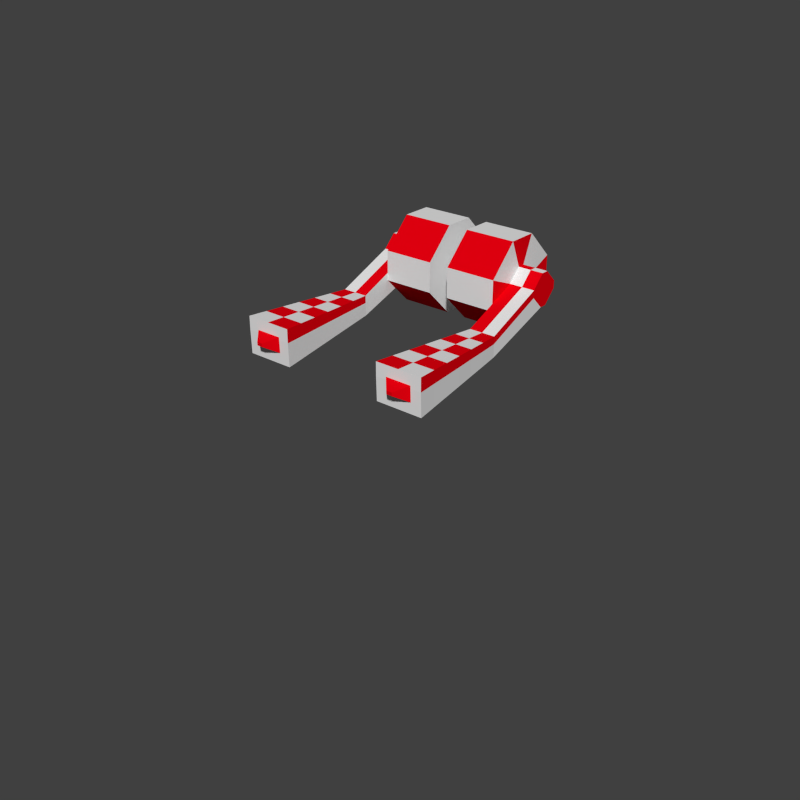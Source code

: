 # Source: ships.blend  (saved by Blender 2.76.0; exported with 4.5.12 LTS)
import bpy
from mathutils import Matrix  # noqa: F401  (used for matrix-valued properties, if any)

bpy.ops.wm.read_factory_settings(use_empty=True)
scene = bpy.context.scene
scene.name = 'Scene'

# ---- collections
col_collection_1 = bpy.data.collections.new('Collection 1'); scene.collection.children.link(col_collection_1)
col_collection_1.hide_render = True
col_collection_1.hide_viewport = True
col_collection_2 = bpy.data.collections.new('Collection 2'); scene.collection.children.link(col_collection_2)
col_collection_3 = bpy.data.collections.new('Collection 3'); scene.collection.children.link(col_collection_3)
col_collection_3.hide_render = True
col_collection_3.hide_viewport = True
col_collection_4 = bpy.data.collections.new('Collection 4'); scene.collection.children.link(col_collection_4)
col_collection_4.hide_render = True
col_collection_4.hide_viewport = True

# ---- materials (node trees are filled in below, after node groups)
mat_material_007 = bpy.data.materials.new('Material.007')
mat_material_007.alpha_threshold = 0.0
mat_material_007.use_transparent_shadow = False
mat_material_007.diffuse_color = (0.8, 0.794, 0.01036, 1.0)
mat_material_007.roughness = 0.5
mat_material_008 = bpy.data.materials.new('Material.008')
mat_material_008.alpha_threshold = 0.0
mat_material_008.use_transparent_shadow = False
mat_material_008.roughness = 0.5
mat_material_005 = bpy.data.materials.new('Material.005')
mat_material_005.alpha_threshold = 0.0
mat_material_005.use_transparent_shadow = False
mat_material_005.roughness = 0.5
mat_material_006 = bpy.data.materials.new('Material.006')
mat_material_006.alpha_threshold = 0.0
mat_material_006.use_transparent_shadow = False
mat_material_006.diffuse_color = (0.005245, 0.04294, 0.8, 1.0)
mat_material_006.roughness = 0.5
mat_material_003 = bpy.data.materials.new('Material.003')
mat_material_003.alpha_threshold = 0.0
mat_material_003.use_transparent_shadow = False
mat_material_003.roughness = 0.5
mat_material_004 = bpy.data.materials.new('Material.004')
mat_material_004.alpha_threshold = 0.0
mat_material_004.use_transparent_shadow = False
mat_material_004.diffuse_color = (0.8, 0.0, 0.005106, 1.0)
mat_material_004.roughness = 0.5
mat_material_001 = bpy.data.materials.new('Material.001')
mat_material_001.alpha_threshold = 0.0
mat_material_001.use_transparent_shadow = False
mat_material_001.roughness = 0.5
mat_material_002 = bpy.data.materials.new('Material.002')
mat_material_002.alpha_threshold = 0.0
mat_material_002.use_transparent_shadow = False
mat_material_002.diffuse_color = (0.8, 0.02937, 0.01417, 1.0)
mat_material_002.roughness = 0.5
mat_material = bpy.data.materials.new('Material')
mat_material.alpha_threshold = 0.0
mat_material.use_transparent_shadow = False
mat_material.roughness = 0.5
mat_material.line_color = (0.0, 0.0, 0.0, 1.0)

# ---- material node trees

# ---- world
world_world = bpy.data.worlds.new('World'); scene.world = world_world
world_world.color = (0.05088, 0.05088, 0.05088)
world_world.use_sun_shadow = False
world_world.sun_shadow_jitter_overblur = 0.0
world_world.cycles.sampling_method = 'MANUAL'
world_world.cycles.sample_map_resolution = 256

# ---- meshes
me_cylinder_004 = bpy.data.meshes.new('Cylinder.004')
me_cylinder_004.from_pydata([(0.0, 0.0, 0.5055), (0.0, 0.0, 0.7291), (0.0, 1.0, 0.5055), (0.0, 1.0, 0.7291), (0.7071, 0.7071, 0.5055), (0.7071, 0.7071, 0.7291), (1.0, -4.371e-08, 0.5055), (1.0, -4.371e-08, 0.7291), (0.7071, -0.7071, 0.5055), (0.7071, -0.7071, 0.7291), (-8.742e-08, -1.0, 0.5055), (-8.742e-08, -1.0, 0.7291), (-0.7071, -0.7071, 0.5055), (-0.7071, -0.7071, 0.7291), (-1.0, 1.192e-08, 0.5055), (-1.0, 1.192e-08, 0.7291), (-0.7071, 0.7071, 0.5055), (-0.7071, 0.7071, 0.7291), (0.0, 0.0, 0.1928), (0.0, 0.0, 0.4164), (0.0, 1.0, 0.1928), (0.0, 1.0, 0.4164), (0.7071, 0.7071, 0.1928), (0.7071, 0.7071, 0.4164), (1.0, -4.371e-08, 0.1928), (1.0, -4.371e-08, 0.4164), (0.7071, -0.7071, 0.1928), (0.7071, -0.7071, 0.4164), (-8.742e-08, -1.0, 0.1928), (-8.742e-08, -1.0, 0.4164), (-0.7071, -0.7071, 0.1928), (-0.7071, -0.7071, 0.4164), (-1.0, 1.192e-08, 0.1928), (-1.0, 1.192e-08, 0.4164), (-0.7071, 0.7071, 0.1928), (-0.7071, 0.7071, 0.4164), (0.0, 0.0, -0.153), (0.0, 0.0, 0.07062), (0.0, 1.0, -0.153), (0.0, 1.0, 0.07062), (0.7071, 0.7071, -0.153), (0.7071, 0.7071, 0.07062), (1.0, -4.371e-08, -0.153), (1.0, -4.371e-08, 0.07062), (0.7071, -0.7071, -0.153), (0.7071, -0.7071, 0.07062), (-8.742e-08, -1.0, -0.153), (-8.742e-08, -1.0, 0.07062), (-0.7071, -0.7071, -0.153), (-0.7071, -0.7071, 0.07062), (-1.0, 1.192e-08, -0.153), (-1.0, 1.192e-08, 0.07062), (-0.7071, 0.7071, -0.153), (-0.7071, 0.7071, 0.07062)], [], [(0, 2, 4), (1, 5, 3), (2, 3, 5, 4), (0, 4, 6), (1, 7, 5), (4, 5, 7, 6), (0, 6, 8), (1, 9, 7), (6, 7, 9, 8), (0, 8, 10), (1, 11, 9), (8, 9, 11, 10), (0, 10, 12), (1, 13, 11), (10, 11, 13, 12), (0, 12, 14), (1, 15, 13), (12, 13, 15, 14), (0, 14, 16), (1, 17, 15), (14, 15, 17, 16), (0, 16, 2), (1, 3, 17), (16, 17, 3, 2), (18, 20, 22), (19, 23, 21), (20, 21, 23, 22), (18, 22, 24), (19, 25, 23), (22, 23, 25, 24), (18, 24, 26), (19, 27, 25), (24, 25, 27, 26), (18, 26, 28), (19, 29, 27), (26, 27, 29, 28), (18, 28, 30), (19, 31, 29), (28, 29, 31, 30), (18, 30, 32), (19, 33, 31), (30, 31, 33, 32), (18, 32, 34), (19, 35, 33), (32, 33, 35, 34), (18, 34, 20), (19, 21, 35), (34, 35, 21, 20), (36, 38, 40), (37, 41, 39), (38, 39, 41, 40), (36, 40, 42), (37, 43, 41), (40, 41, 43, 42), (36, 42, 44), (37, 45, 43), (42, 43, 45, 44), (36, 44, 46), (37, 47, 45), (44, 45, 47, 46), (36, 46, 48), (37, 49, 47), (46, 47, 49, 48), (36, 48, 50), (37, 51, 49), (48, 49, 51, 50), (36, 50, 52), (37, 53, 51), (50, 51, 53, 52), (36, 52, 38), (37, 39, 53), (52, 53, 39, 38)])
me_cylinder_004.polygons.foreach_set('material_index', [0, 1, 0, 0, 0, 1, 0, 1, 0, 0, 0, 1, 0, 1, 0, 0, 0, 1, 0, 1, 0, 0, 0, 1, 0, 1, 0, 0, 0, 1, 0, 1, 0, 0, 0, 1, 0, 1, 0, 0, 0, 1, 0, 1, 0, 0, 0, 1, 0, 1, 0, 0, 0, 1, 0, 1, 0, 0, 0, 1, 0, 1, 0, 0, 0, 1, 0, 1, 0, 0, 0, 1])
me_cylinder_004.materials.append(mat_material_007)
me_cylinder_004.materials.append(mat_material_008)
me_cylinder_004.use_remesh_preserve_volume = False
me_cylinder_004.use_remesh_preserve_attributes = False
me_cylinder_004.use_mirror_vertex_groups = False
me_cylinder_004.update()
me_cube_008 = bpy.data.meshes.new('Cube.008')
me_cube_008.from_pydata([(0.0, 1.0, -0.205), (0.0, 1.0, 0.1713), (0.145, -2.092, -0.06013), (0.145, -2.092, 0.02635), (0.522, -0.7905, -0.205), (0.522, -0.7905, 0.1713), (0.1716, 1.0, -0.205), (0.9934, 0.1996, -0.08452), (0.9934, 0.1996, 0.05074), (0.1716, 1.0, 0.1713), (0.4334, -1.926, -0.205), (0.1633, -2.092, -0.06013), (0.1633, -2.092, 0.02635), (0.4334, -1.926, 0.04334), (0.03866, 0.1755, 0.1326), (0.06283, -0.3399, 0.1085), (0.08699, -0.8552, 0.08431), (0.1112, -1.371, 0.06016), (0.1353, -1.886, 0.03601), (0.03866, 0.1755, -0.1664), (0.06283, -0.3399, -0.1422), (0.08699, -0.8552, -0.1181), (0.1112, -1.371, -0.09394), (0.1353, -1.886, -0.06979), (0.4984, -1.093, 0.1371), (0.4836, -1.283, 0.1158), (0.4688, -1.472, 0.09451), (0.4541, -1.661, 0.07319), (0.4393, -1.85, 0.05187), (0.4393, -1.85, -0.205), (0.4541, -1.661, -0.205), (0.4688, -1.472, -0.205), (0.4836, -1.283, -0.205), (0.4984, -1.093, -0.205)], [], [(14, 24, 5, 1), (24, 33, 4, 5), (23, 29, 10, 11, 2), (0, 1, 9, 6), (8, 7, 6, 9), (7, 8, 5, 4), (12, 11, 10, 13), (11, 12, 3, 2), (14, 1, 0, 19), (8, 9, 1, 5), (3, 18, 23, 2), (18, 17, 22, 23), (17, 16, 21, 22), (16, 15, 20, 21), (15, 14, 19, 20), (0, 6, 7, 4, 33, 19), (19, 33, 32, 20), (20, 32, 31, 21), (21, 31, 30, 22), (22, 30, 29, 23), (13, 10, 29, 28), (28, 29, 30, 27), (27, 30, 31, 26), (26, 31, 32, 25), (25, 32, 33, 24), (3, 13, 28, 18), (18, 28, 27, 17), (17, 27, 26, 16), (16, 26, 25, 15), (15, 25, 24, 14)])
me_cube_008.polygons.foreach_set('material_index', [1, 1, 0, 1, 0, 0, 0, 0, 0, 0, 0, 0, 0, 0, 0, 1, 0, 1, 0, 1, 0, 1, 0, 1, 0, 0, 1, 0, 1, 0])
me_cube_008.materials.append(mat_material_005)
me_cube_008.materials.append(mat_material_006)
me_cube_008.use_remesh_preserve_volume = False
me_cube_008.use_remesh_preserve_attributes = False
me_cube_008.use_mirror_vertex_groups = False
me_cube_008.update()
me_cube_007 = bpy.data.meshes.new('Cube.007')
me_cube_007.from_pydata([(0.2323, -0.3426, -1.0), (0.2323, -1.0, -0.3426), (0.2323, -1.0, 0.3426), (0.2323, -0.3426, 1.0), (0.2323, 1.0, -0.3426), (0.2323, 0.3426, -1.0), (0.2323, 0.3426, 1.0), (0.2323, 1.0, 0.3426), (1.41, -0.3782, -0.085), (1.41, -0.085, -0.3782), (1.41, -0.085, 0.3782), (1.41, -0.3782, 0.085), (1.41, 0.085, -0.3782), (1.41, 0.3782, -0.085), (1.41, 0.3782, 0.085), (1.41, 0.085, 0.3782), (1.41, 1.0, -0.3426), (1.41, 0.3426, -1.0), (1.41, 0.3426, 1.0), (1.41, 1.0, 0.3426), (1.41, -0.3426, -1.0), (1.41, -1.0, -0.3426), (1.41, -1.0, 0.3426), (1.41, -0.3426, 1.0), (2.005, 0.3782, -0.085), (2.005, 0.085, -0.3782), (2.005, 0.085, 0.3782), (2.005, 0.3782, 0.085), (2.005, -0.085, -0.3782), (2.005, -0.3782, -0.085), (2.005, -0.3782, 0.085), (2.005, -0.085, 0.3782), (1.41, -1.737, -0.9446), (1.41, -1.746, -0.6514), (1.41, -1.746, -0.4814), (2.005, -1.737, -0.9446), (2.005, -1.746, -0.6514), (2.005, -1.746, -0.4814), (1.166, -4.356, -1.171), (1.166, -4.372, -0.6377), (1.166, -4.372, -0.3284), (2.249, -4.356, -1.171), (2.249, -4.372, -0.6377), (2.249, -4.372, -0.3284), (1.369, -2.174, -0.9824), (1.328, -2.61, -1.02), (1.288, -3.047, -1.058), (1.247, -3.483, -1.096), (1.206, -3.92, -1.133), (1.206, -3.934, -0.64), (1.247, -3.496, -0.6423), (1.288, -3.059, -0.6446), (1.328, -2.621, -0.6469), (1.369, -2.183, -0.6491), (2.045, -2.183, -0.4559), (2.086, -2.621, -0.4304), (2.127, -3.059, -0.4049), (2.167, -3.496, -0.3794), (2.208, -3.934, -0.3539), (2.208, -3.934, -0.64), (2.167, -3.496, -0.6423), (2.127, -3.059, -0.6446), (2.086, -2.621, -0.6469), (2.045, -2.183, -0.6491), (1.206, -3.934, -0.3539), (1.247, -3.496, -0.3794), (1.288, -3.059, -0.4049), (1.328, -2.621, -0.4304), (1.369, -2.183, -0.4559), (2.045, -2.174, -0.9824), (2.086, -2.61, -1.02), (2.127, -3.047, -1.058), (2.167, -3.483, -1.096), (2.208, -3.92, -1.133), (1.707, -0.085, 0.3782), (1.707, 0.085, 0.3782), (1.707, 0.085, -0.3782), (1.707, -0.085, -0.3782), (1.707, 0.3782, -0.085), (1.707, 0.3782, 0.085), (1.707, -0.3782, 0.085), (1.707, -1.737, -0.9446), (1.707, -1.746, -0.4814), (1.707, -4.356, -1.171), (1.707, -4.372, -0.6377), (1.707, -4.372, -0.3284), (1.707, -2.174, -0.9824), (1.707, -2.61, -1.02), (1.707, -3.047, -1.058), (1.707, -3.483, -1.096), (1.707, -3.92, -1.133), (1.707, -2.183, -0.4559), (1.707, -2.621, -0.4304), (1.707, -3.059, -0.4049), (1.707, -3.496, -0.3794), (1.707, -3.934, -0.3539)], [], [(21, 22, 2, 1), (75, 74, 31, 26), (18, 6, 3, 23), (0, 1, 2, 3, 6, 7, 4, 5), (4, 7, 19, 16), (17, 5, 4, 16), (6, 18, 19, 7), (0, 20, 21, 1), (23, 3, 2, 22), (5, 17, 20, 0), (13, 12, 17, 16), (15, 14, 19, 18), (9, 8, 21, 20), (11, 10, 23, 22), (12, 9, 20, 17), (8, 11, 22, 21), (10, 15, 18, 23), (14, 13, 16, 19), (25, 24, 27, 26, 31, 30, 29, 28), (77, 76, 25, 28), (8, 9, 32, 33), (76, 78, 24, 25), (78, 79, 27, 24), (29, 30, 37, 36), (74, 80, 30, 31), (79, 75, 26, 27), (59, 58, 43, 42), (49, 48, 38, 39), (80, 11, 34, 82), (28, 29, 36, 35), (77, 28, 35, 81), (11, 8, 33, 34), (84, 83, 41, 42), (85, 84, 42, 43), (64, 49, 39, 40), (95, 64, 40, 85), (90, 73, 41, 83), (73, 59, 42, 41), (35, 36, 63, 69), (69, 63, 62, 70), (70, 62, 61, 71), (71, 61, 60, 72), (72, 60, 59, 73), (81, 35, 69, 86), (86, 69, 70, 87), (87, 70, 71, 88), (88, 71, 72, 89), (89, 72, 73, 90), (82, 34, 68, 91), (91, 68, 67, 92), (92, 67, 66, 93), (93, 66, 65, 94), (94, 65, 64, 95), (34, 33, 53, 68), (68, 53, 52, 67), (67, 52, 51, 66), (66, 51, 50, 65), (65, 50, 49, 64), (33, 32, 44, 53), (53, 44, 45, 52), (52, 45, 46, 51), (51, 46, 47, 50), (50, 47, 48, 49), (36, 37, 54, 63), (63, 54, 55, 62), (62, 55, 56, 61), (61, 56, 57, 60), (60, 57, 58, 59), (57, 94, 95, 58), (56, 93, 94, 57), (55, 92, 93, 56), (54, 91, 92, 55), (37, 82, 91, 54), (47, 89, 90, 48), (46, 88, 89, 47), (45, 87, 88, 46), (44, 86, 87, 45), (32, 81, 86, 44), (48, 90, 83, 38), (58, 95, 85, 43), (40, 39, 84, 85), (39, 38, 83, 84), (9, 77, 81, 32), (30, 80, 82, 37), (14, 15, 75, 79), (10, 11, 80, 74), (13, 14, 79, 78), (12, 13, 78, 76), (9, 12, 76, 77), (15, 10, 74, 75)])
me_cube_007.polygons.foreach_set('material_index', [0, 0, 0, 0, 0, 1, 1, 1, 1, 0, 0, 0, 0, 0, 1, 1, 1, 1, 1, 0, 0, 1, 0, 1, 1, 1, 1, 0, 1, 0, 1, 0, 0, 0, 1, 1, 1, 0, 0, 0, 0, 0, 0, 0, 1, 0, 1, 0, 0, 1, 0, 1, 0, 1, 1, 1, 1, 1, 0, 0, 0, 0, 0, 1, 1, 1, 1, 1, 1, 0, 1, 0, 1, 1, 0, 1, 0, 1, 0, 0, 0, 0, 0, 0, 0, 0, 1, 0, 1, 1])
me_cube_007.materials.append(mat_material_003)
me_cube_007.materials.append(mat_material_004)
me_cube_007.use_remesh_preserve_volume = False
me_cube_007.use_remesh_preserve_attributes = False
me_cube_007.use_mirror_vertex_groups = False
me_cube_007.update()
me_cube_006 = bpy.data.meshes.new('Cube.006')
me_cube_006.from_pydata([(0.2323, -0.3426, -1.0), (0.2323, -1.0, -0.3426), (0.2323, -1.0, 0.3426), (0.2323, -0.3426, 1.0), (0.2323, 1.0, -0.3426), (0.2323, 0.3426, -1.0), (0.2323, 0.3426, 1.0), (0.2323, 1.0, 0.3426), (1.41, -0.3782, -0.085), (1.41, -0.085, -0.3782), (1.41, -0.085, 0.3782), (1.41, -0.3782, 0.085), (1.41, 0.085, -0.3782), (1.41, 0.3782, -0.085), (1.41, 0.3782, 0.085), (1.41, 0.085, 0.3782), (1.41, 1.0, -0.3426), (1.41, 0.3426, -1.0), (1.41, 0.3426, 1.0), (1.41, 1.0, 0.3426), (1.41, -0.3426, -1.0), (1.41, -1.0, -0.3426), (1.41, -1.0, 0.3426), (1.41, -0.3426, 1.0), (2.005, 0.3782, -0.085), (2.005, 0.085, -0.3782), (2.005, 0.085, 0.3782), (2.005, 0.3782, 0.085), (2.005, -0.085, -0.3782), (2.005, -0.3782, -0.085), (2.005, -0.3782, 0.085), (2.005, -0.085, 0.3782), (1.41, -1.737, -0.9446), (1.41, -1.746, -0.6514), (1.41, -1.746, -0.4814), (2.005, -1.737, -0.9446), (2.005, -1.746, -0.6514), (2.005, -1.746, -0.4814), (1.166, -4.356, -1.171), (1.166, -4.372, -0.6377), (1.166, -4.372, -0.3284), (2.249, -4.356, -1.171), (2.249, -4.372, -0.6377), (2.249, -4.372, -0.3284), (1.369, -2.174, -0.9824), (1.328, -2.61, -1.02), (1.288, -3.047, -1.058), (1.247, -3.483, -1.096), (1.206, -3.92, -1.133), (1.206, -3.934, -0.64), (1.247, -3.496, -0.6423), (1.288, -3.059, -0.6446), (1.328, -2.621, -0.6469), (1.369, -2.183, -0.6491), (2.045, -2.183, -0.4559), (2.086, -2.621, -0.4304), (2.127, -3.059, -0.4049), (2.167, -3.496, -0.3794), (2.208, -3.934, -0.3539), (2.208, -3.934, -0.64), (2.167, -3.496, -0.6423), (2.127, -3.059, -0.6446), (2.086, -2.621, -0.6469), (2.045, -2.183, -0.6491), (1.206, -3.934, -0.3539), (1.247, -3.496, -0.3794), (1.288, -3.059, -0.4049), (1.328, -2.621, -0.4304), (1.369, -2.183, -0.4559), (2.045, -2.174, -0.9824), (2.086, -2.61, -1.02), (2.127, -3.047, -1.058), (2.167, -3.483, -1.096), (2.208, -3.92, -1.133)], [], [(21, 22, 2, 1), (15, 10, 31, 26), (18, 6, 3, 23), (0, 1, 2, 3, 6, 7, 4, 5), (4, 7, 19, 16), (17, 5, 4, 16), (6, 18, 19, 7), (0, 20, 21, 1), (23, 3, 2, 22), (5, 17, 20, 0), (13, 12, 17, 16), (15, 14, 19, 18), (9, 8, 21, 20), (11, 10, 23, 22), (12, 9, 20, 17), (8, 11, 22, 21), (10, 15, 18, 23), (14, 13, 16, 19), (25, 24, 27, 26, 31, 30, 29, 28), (9, 12, 25, 28), (8, 9, 32, 33), (12, 13, 24, 25), (13, 14, 27, 24), (29, 30, 37, 36), (10, 11, 30, 31), (14, 15, 26, 27), (59, 58, 43, 42), (49, 48, 38, 39), (30, 11, 34, 37), (28, 29, 36, 35), (9, 28, 35, 32), (11, 8, 33, 34), (39, 38, 41, 42), (40, 39, 42, 43), (64, 49, 39, 40), (58, 64, 40, 43), (48, 73, 41, 38), (73, 59, 42, 41), (35, 36, 63, 69), (69, 63, 62, 70), (70, 62, 61, 71), (71, 61, 60, 72), (72, 60, 59, 73), (32, 35, 69, 44), (44, 69, 70, 45), (45, 70, 71, 46), (46, 71, 72, 47), (47, 72, 73, 48), (37, 34, 68, 54), (54, 68, 67, 55), (55, 67, 66, 56), (56, 66, 65, 57), (57, 65, 64, 58), (34, 33, 53, 68), (68, 53, 52, 67), (67, 52, 51, 66), (66, 51, 50, 65), (65, 50, 49, 64), (33, 32, 44, 53), (53, 44, 45, 52), (52, 45, 46, 51), (51, 46, 47, 50), (50, 47, 48, 49), (36, 37, 54, 63), (63, 54, 55, 62), (62, 55, 56, 61), (61, 56, 57, 60), (60, 57, 58, 59)])
me_cube_006.use_remesh_preserve_volume = False
me_cube_006.use_remesh_preserve_attributes = False
me_cube_006.use_mirror_vertex_groups = False
me_cube_006.update()
me_cube_005 = bpy.data.meshes.new('Cube.005')
me_cube_005.from_pydata([(0.2323, -0.3426, -1.0), (0.2323, -1.0, -0.3426), (0.2323, -1.0, 0.3426), (0.2323, -0.3426, 1.0), (0.2323, 1.0, -0.3426), (0.2323, 0.3426, -1.0), (0.2323, 0.3426, 1.0), (0.2323, 1.0, 0.3426), (1.41, -0.3782, -0.085), (1.41, -0.085, -0.3782), (1.41, -0.085, 0.3782), (1.41, -0.3782, 0.085), (1.41, 0.085, -0.3782), (1.41, 0.3782, -0.085), (1.41, 0.3782, 0.085), (1.41, 0.085, 0.3782), (1.41, 1.0, -0.3426), (1.41, 0.3426, -1.0), (1.41, 0.3426, 1.0), (1.41, 1.0, 0.3426), (1.41, -0.3426, -1.0), (1.41, -1.0, -0.3426), (1.41, -1.0, 0.3426), (1.41, -0.3426, 1.0), (2.005, 0.3782, -0.085), (2.005, 0.085, -0.3782), (2.005, 0.085, 0.3782), (2.005, 0.3782, 0.085), (2.005, -0.085, -0.3782), (2.005, -0.3782, -0.085), (2.005, -0.3782, 0.085), (2.005, -0.085, 0.3782), (1.41, -1.737, -0.9446), (1.41, -1.746, -0.6514), (1.41, -1.746, -0.4814), (2.005, -1.737, -0.9446), (2.005, -1.746, -0.6514), (2.005, -1.746, -0.4814), (1.411, -4.363, -0.9256), (1.411, -4.372, -0.6377), (1.411, -4.372, -0.5741), (2.003, -4.363, -0.9256), (2.003, -4.372, -0.6377), (2.003, -4.372, -0.5741), (1.369, -2.174, -0.9824), (1.328, -2.61, -1.02), (1.288, -3.047, -1.058), (1.247, -3.483, -1.096), (1.206, -3.92, -1.133), (1.206, -3.934, -0.64), (1.247, -3.496, -0.6423), (1.288, -3.059, -0.6446), (1.328, -2.621, -0.6469), (1.369, -2.183, -0.6491), (2.045, -2.183, -0.4559), (2.086, -2.621, -0.4304), (2.127, -3.059, -0.4049), (2.167, -3.496, -0.3794), (2.208, -3.934, -0.3539), (2.208, -3.934, -0.64), (2.167, -3.496, -0.6423), (2.127, -3.059, -0.6446), (2.086, -2.621, -0.6469), (2.045, -2.183, -0.6491), (1.206, -3.934, -0.3539), (1.247, -3.496, -0.3794), (1.288, -3.059, -0.4049), (1.328, -2.621, -0.4304), (1.369, -2.183, -0.4559), (2.045, -2.174, -0.9824), (2.086, -2.61, -1.02), (2.127, -3.047, -1.058), (2.167, -3.483, -1.096), (2.208, -3.92, -1.133), (1.707, -0.085, 0.3782), (1.707, 0.085, 0.3782), (1.707, 0.085, -0.3782), (1.707, -0.085, -0.3782), (1.707, 0.3782, -0.085), (1.707, 0.3782, 0.085), (1.707, -0.3782, 0.085), (1.707, -1.737, -0.9446), (1.707, -1.746, -0.4814), (1.707, -4.363, -0.9256), (1.707, -4.372, -0.5741), (1.707, -2.174, -0.9824), (1.707, -2.61, -1.02), (1.707, -3.047, -1.058), (1.707, -3.483, -1.096), (1.707, -3.92, -1.133), (1.707, -2.183, -0.4559), (1.707, -2.621, -0.4304), (1.707, -3.059, -0.4049), (1.707, -3.496, -0.3794), (1.707, -3.934, -0.3539), (1.166, -4.356, -1.171), (1.166, -4.372, -0.6377), (1.166, -4.372, -0.3284), (2.249, -4.356, -1.171), (2.249, -4.372, -0.6377), (2.249, -4.372, -0.3284), (1.707, -4.356, -1.171), (1.707, -4.372, -0.3284), (1.707, -4.637, -0.7), (1.642, -4.637, -0.7), (1.772, -4.637, -0.7), (1.707, -4.637, -0.686), (1.707, -4.635, -0.7632), (1.642, -4.635, -0.7632), (1.642, -4.637, -0.686), (1.772, -4.635, -0.7632), (1.772, -4.637, -0.686)], [], [(21, 22, 2, 1), (75, 74, 31, 26), (18, 6, 3, 23), (0, 1, 2, 3, 6, 7, 4, 5), (4, 7, 19, 16), (17, 5, 4, 16), (6, 18, 19, 7), (0, 20, 21, 1), (23, 3, 2, 22), (5, 17, 20, 0), (13, 12, 17, 16), (15, 14, 19, 18), (9, 8, 21, 20), (11, 10, 23, 22), (12, 9, 20, 17), (8, 11, 22, 21), (10, 15, 18, 23), (14, 13, 16, 19), (25, 24, 27, 26, 31, 30, 29, 28), (77, 76, 25, 28), (8, 9, 32, 33), (76, 78, 24, 25), (78, 79, 27, 24), (29, 30, 37, 36), (74, 80, 30, 31), (79, 75, 26, 27), (59, 58, 100, 99), (49, 48, 95, 96), (80, 11, 34, 82), (28, 29, 36, 35), (77, 28, 35, 81), (11, 8, 33, 34), (40, 39, 104, 109), (42, 43, 111, 105), (64, 49, 96, 97), (94, 64, 97, 102), (89, 73, 98, 101), (73, 59, 99, 98), (35, 36, 63, 69), (69, 63, 62, 70), (70, 62, 61, 71), (71, 61, 60, 72), (72, 60, 59, 73), (81, 35, 69, 85), (85, 69, 70, 86), (86, 70, 71, 87), (87, 71, 72, 88), (88, 72, 73, 89), (82, 34, 68, 90), (90, 68, 67, 91), (91, 67, 66, 92), (92, 66, 65, 93), (93, 65, 64, 94), (34, 33, 53, 68), (68, 53, 52, 67), (67, 52, 51, 66), (66, 51, 50, 65), (65, 50, 49, 64), (33, 32, 44, 53), (53, 44, 45, 52), (52, 45, 46, 51), (51, 46, 47, 50), (50, 47, 48, 49), (36, 37, 54, 63), (63, 54, 55, 62), (62, 55, 56, 61), (61, 56, 57, 60), (60, 57, 58, 59), (57, 93, 94, 58), (56, 92, 93, 57), (55, 91, 92, 56), (54, 90, 91, 55), (37, 82, 90, 54), (47, 88, 89, 48), (46, 87, 88, 47), (45, 86, 87, 46), (44, 85, 86, 45), (32, 81, 85, 44), (48, 89, 101, 95), (58, 94, 102, 100), (84, 40, 109, 106), (43, 84, 106, 111), (9, 77, 81, 32), (30, 80, 82, 37), (14, 15, 75, 79), (10, 11, 80, 74), (13, 14, 79, 78), (12, 13, 78, 76), (9, 12, 76, 77), (15, 10, 74, 75), (38, 39, 96, 95), (39, 40, 97, 96), (42, 41, 98, 99), (43, 42, 99, 100), (83, 38, 95, 101), (40, 84, 102, 97), (41, 83, 101, 98), (84, 43, 100, 102), (103, 107, 110, 105), (106, 103, 105, 111), (109, 104, 103, 106), (104, 108, 107, 103), (83, 41, 110, 107), (38, 83, 107, 108), (41, 42, 105, 110), (39, 38, 108, 104)])
me_cube_005.polygons.foreach_set('material_index', [0, 0, 0, 0, 0, 1, 1, 1, 1, 0, 0, 0, 0, 0, 1, 1, 1, 1, 1, 0, 0, 1, 0, 1, 1, 1, 1, 0, 1, 0, 1, 0, 1, 1, 1, 1, 1, 0, 0, 0, 0, 0, 0, 0, 1, 0, 1, 0, 0, 1, 0, 1, 0, 1, 1, 1, 1, 1, 0, 0, 0, 0, 0, 1, 1, 1, 1, 1, 1, 0, 1, 0, 1, 1, 0, 1, 0, 1, 0, 0, 1, 1, 0, 0, 0, 0, 1, 0, 1, 1, 0, 0, 0, 0, 0, 0, 0, 0, 1, 1, 1, 1, 1, 1, 1, 1])
me_cube_005.materials.append(mat_material_003)
me_cube_005.materials.append(mat_material_004)
me_cube_005.use_remesh_preserve_volume = False
me_cube_005.use_remesh_preserve_attributes = False
me_cube_005.use_mirror_vertex_groups = False
me_cube_005.update()
me_cube_004 = bpy.data.meshes.new('Cube.004')
me_cube_004.from_pydata([(0.2918, -2.061, -0.1158), (0.2918, -2.061, 0.1422), (0.7374, -2.365, -0.4156), (1.0, 1.0, -0.6749), (0.7374, -2.365, 0.1487), (0.4714, -2.365, 0.4147), (0.5675, 1.0, 1.0), (1.0, 1.0, 0.5675), (1.0, 1.0, -0.6749), (1.209, 1.0, -0.09852), (0.8662, -2.365, -0.1538), (0.02406, 0.7488, -0.6555), (0.07777, 0.188, -0.6123), (0.1315, -0.3727, -0.5691), (0.1852, -0.9335, -0.5259), (0.2698, -1.816, -0.1332), (0.2698, -1.816, 0.1815), (0.1852, -0.9335, 0.6636), (0.1315, -0.3727, 0.7612), (0.07777, 0.188, 0.8587), (0.02406, 0.7488, 0.9563), (0.8053, -1.494, -0.4827), (0.8491, -0.9335, -0.5259), (0.8929, -0.3727, -0.5691), (0.9366, 0.188, -0.6123), (0.9804, 0.7488, -0.6555), (0.5603, 0.7488, 0.9563), (0.5443, 0.188, 0.8587), (0.5283, -0.3727, 0.7612), (0.5123, -0.9335, 0.6636), (0.4962, -1.494, 0.5661), (0.8053, -1.494, 0.257), (0.8491, -0.9335, 0.3268), (0.8929, -0.3727, 0.3966), (0.9366, 0.188, 0.4664), (0.9804, 0.7488, 0.5362), (0.9549, -1.494, -0.1395), (1.012, -0.9335, -0.1303), (1.069, -0.3727, -0.1211), (1.127, 0.188, -0.1119), (1.184, 0.7488, -0.1026), (0.9804, 0.7488, -0.6555), (0.9366, 0.188, -0.6123), (0.8928, -0.3727, -0.5691), (0.8491, -0.9335, -0.5259), (0.8053, -1.494, -0.4827), (0.2389, -1.494, -0.4827), (0.3222, -2.365, -0.4156), (0.3222, -2.365, 0.4147), (0.2389, -1.494, 0.5661), (0.0, -1.818, -0.1332), (0.0, -2.062, -0.1158), (0.0, -2.062, 0.1422), (0.0, -1.818, 0.1815), (-0.2918, -2.061, -0.1158), (-0.2918, -2.061, 0.1422), (0.0, 1.0, -0.6749), (0.0, 1.0, 1.0), (-0.7374, -2.365, -0.4156), (-1.0, 1.0, -0.6749), (-0.7374, -2.365, 0.1487), (-0.4714, -2.365, 0.4147), (-0.5675, 1.0, 1.0), (-1.0, 1.0, 0.5675), (-1.0, 1.0, -0.6749), (-1.209, 1.0, -0.09852), (-0.8662, -2.365, -0.1538), (-0.02406, 0.7488, -0.6555), (-0.07777, 0.188, -0.6123), (-0.1315, -0.3727, -0.5691), (-0.1852, -0.9335, -0.5259), (-0.2698, -1.816, -0.1332), (-0.2698, -1.816, 0.1815), (-0.1852, -0.9335, 0.6636), (-0.1315, -0.3727, 0.7612), (-0.07777, 0.188, 0.8587), (-0.02406, 0.7488, 0.9563), (-0.8053, -1.494, -0.4827), (-0.8491, -0.9335, -0.5259), (-0.8929, -0.3727, -0.5691), (-0.9366, 0.188, -0.6123), (-0.9804, 0.7488, -0.6555), (-0.5603, 0.7488, 0.9563), (-0.5443, 0.188, 0.8587), (-0.5283, -0.3727, 0.7612), (-0.5123, -0.9335, 0.6636), (-0.4962, -1.494, 0.5661), (-0.8053, -1.494, 0.257), (-0.8491, -0.9335, 0.3268), (-0.8929, -0.3727, 0.3966), (-0.9366, 0.188, 0.4664), (-0.9804, 0.7488, 0.5362), (-0.9549, -1.494, -0.1395), (-1.012, -0.9335, -0.1303), (-1.069, -0.3727, -0.1211), (-1.127, 0.188, -0.1119), (-1.184, 0.7488, -0.1026), (-0.9804, 0.7488, -0.6555), (-0.9366, 0.188, -0.6123), (-0.8928, -0.3727, -0.5691), (-0.8491, -0.9335, -0.5259), (-0.8053, -1.494, -0.4827), (-0.2389, -1.494, -0.4827), (-0.3222, -2.365, -0.4156), (-0.3222, -2.365, 0.4147), (-0.2389, -1.494, 0.5661)], [], [(11, 20, 57, 56), (2, 10, 4, 5, 48, 47), (56, 57, 6, 7, 3), (46, 21, 2, 47), (30, 5, 4, 31), (30, 49, 48, 5), (35, 40, 9, 7), (40, 41, 8, 9), (7, 9, 8, 3), (10, 2, 45, 36), (36, 45, 44, 37), (37, 44, 43, 38), (38, 43, 42, 39), (39, 42, 41, 40), (4, 10, 36, 31), (31, 36, 37, 32), (32, 37, 38, 33), (33, 38, 39, 34), (34, 39, 40, 35), (6, 57, 20, 26), (26, 20, 19, 27), (27, 19, 18, 28), (28, 18, 17, 29), (29, 17, 49, 30), (6, 26, 35, 7), (26, 27, 34, 35), (27, 28, 33, 34), (28, 29, 32, 33), (29, 30, 31, 32), (56, 3, 25, 11), (11, 25, 24, 12), (12, 24, 23, 13), (13, 23, 22, 14), (14, 22, 21, 46), (1, 16, 53, 52), (46, 49, 17, 14), (14, 17, 18, 13), (13, 18, 19, 12), (12, 19, 20, 11), (0, 15, 46, 47), (1, 0, 47, 48), (16, 1, 48, 49), (15, 16, 49, 46), (15, 0, 51, 50), (16, 15, 50, 53), (0, 1, 52, 51), (67, 56, 57, 76), (58, 103, 104, 61, 60, 66), (56, 59, 63, 62, 57), (102, 103, 58, 77), (86, 87, 60, 61), (86, 61, 104, 105), (91, 63, 65, 96), (96, 65, 64, 97), (63, 59, 64, 65), (66, 92, 101, 58), (92, 93, 100, 101), (93, 94, 99, 100), (94, 95, 98, 99), (95, 96, 97, 98), (60, 87, 92, 66), (87, 88, 93, 92), (88, 89, 94, 93), (89, 90, 95, 94), (90, 91, 96, 95), (62, 82, 76, 57), (82, 83, 75, 76), (83, 84, 74, 75), (84, 85, 73, 74), (85, 86, 105, 73), (62, 63, 91, 82), (82, 91, 90, 83), (83, 90, 89, 84), (84, 89, 88, 85), (85, 88, 87, 86), (56, 67, 81, 59), (67, 68, 80, 81), (68, 69, 79, 80), (69, 70, 78, 79), (70, 102, 77, 78), (55, 52, 53, 72), (102, 70, 73, 105), (70, 69, 74, 73), (69, 68, 75, 74), (68, 67, 76, 75), (54, 103, 102, 71), (55, 104, 103, 54), (72, 105, 104, 55), (71, 102, 105, 72), (71, 50, 51, 54), (72, 53, 50, 71), (54, 51, 52, 55)])
me_cube_004.polygons.foreach_set('material_index', [0, 1, 0, 0, 0, 0, 1, 1, 0, 0, 0, 0, 0, 0, 1, 1, 1, 1, 1, 1, 0, 1, 0, 1, 1, 0, 0, 0, 0, 1, 0, 1, 0, 1, 0, 0, 0, 0, 0, 0, 0, 0, 0, 0, 0, 0, 0, 1, 0, 0, 0, 0, 1, 1, 0, 0, 0, 0, 0, 0, 1, 1, 1, 1, 1, 1, 0, 1, 0, 1, 1, 0, 0, 0, 0, 1, 0, 1, 0, 1, 0, 0, 0, 0, 0, 0, 0, 0, 0, 0, 0, 0])
me_cube_004.materials.append(mat_material_001)
me_cube_004.materials.append(mat_material_002)
me_cube_004.use_remesh_preserve_volume = False
me_cube_004.use_remesh_preserve_attributes = False
me_cube_004.use_mirror_vertex_groups = False
me_cube_004.update()
me_cube_003 = bpy.data.meshes.new('Cube.003')
me_cube_003.from_pydata([(0.3222, -2.365, -0.4156), (0.3222, -2.365, 0.4147), (0.0, 1.0, -0.6749), (0.0, 1.0, 1.0), (0.7374, -2.365, -0.4156), (1.0, 1.0, -0.6749), (0.7374, -2.365, 0.1487), (0.4714, -2.365, 0.4147), (0.5675, 1.0, 1.0), (1.0, 1.0, 0.5675), (1.0, 1.0, -0.6749), (1.209, 1.0, -0.09852), (0.8662, -2.365, -0.1538), (0.02406, 0.7488, -0.6555), (0.07777, 0.188, -0.6123), (0.1315, -0.3727, -0.5691), (0.1852, -0.9335, -0.5259), (0.2389, -1.494, -0.4827), (0.2389, -1.494, 0.5661), (0.1852, -0.9335, 0.6636), (0.1315, -0.3727, 0.7612), (0.07777, 0.188, 0.8587), (0.02406, 0.7488, 0.9563), (0.8053, -1.494, -0.4827), (0.8491, -0.9335, -0.5259), (0.8929, -0.3727, -0.5691), (0.9366, 0.188, -0.6123), (0.9804, 0.7488, -0.6555), (0.5603, 0.7488, 0.9563), (0.5443, 0.188, 0.8587), (0.5283, -0.3727, 0.7612), (0.5123, -0.9335, 0.6636), (0.4962, -1.494, 0.5661), (0.8053, -1.494, 0.257), (0.8491, -0.9335, 0.3268), (0.8929, -0.3727, 0.3966), (0.9366, 0.188, 0.4664), (0.9804, 0.7488, 0.5362), (0.9549, -1.494, -0.1395), (1.012, -0.9335, -0.1303), (1.069, -0.3727, -0.1211), (1.127, 0.188, -0.1119), (1.184, 0.7488, -0.1026), (0.9804, 0.7488, -0.6555), (0.9366, 0.188, -0.6123), (0.8928, -0.3727, -0.5691), (0.8491, -0.9335, -0.5259), (0.8053, -1.494, -0.4827)], [], [(13, 22, 3, 2), (4, 12, 6, 7, 1, 0), (2, 3, 8, 9, 5), (17, 23, 4, 0), (32, 7, 6, 33), (32, 18, 1, 7), (37, 42, 11, 9), (42, 43, 10, 11), (9, 11, 10, 5), (12, 4, 47, 38), (38, 47, 46, 39), (39, 46, 45, 40), (40, 45, 44, 41), (41, 44, 43, 42), (6, 12, 38, 33), (33, 38, 39, 34), (34, 39, 40, 35), (35, 40, 41, 36), (36, 41, 42, 37), (8, 3, 22, 28), (28, 22, 21, 29), (29, 21, 20, 30), (30, 20, 19, 31), (31, 19, 18, 32), (8, 28, 37, 9), (28, 29, 36, 37), (29, 30, 35, 36), (30, 31, 34, 35), (31, 32, 33, 34), (2, 5, 27, 13), (13, 27, 26, 14), (14, 26, 25, 15), (15, 25, 24, 16), (16, 24, 23, 17), (0, 1, 18, 17), (17, 18, 19, 16), (16, 19, 20, 15), (15, 20, 21, 14), (14, 21, 22, 13)])
me_cube_003.polygons.foreach_set('material_index', [0, 1, 0, 0, 0, 0, 1, 1, 0, 0, 0, 0, 0, 0, 1, 1, 1, 1, 1, 1, 0, 1, 0, 1, 1, 0, 0, 0, 0, 1, 0, 1, 0, 1, 0, 0, 0, 0, 0])
me_cube_003.materials.append(mat_material_001)
me_cube_003.materials.append(mat_material_002)
me_cube_003.use_remesh_preserve_volume = False
me_cube_003.use_remesh_preserve_attributes = False
me_cube_003.use_mirror_vertex_groups = False
me_cube_003.update()
me_cube_002 = bpy.data.meshes.new('Cube.002')
me_cube_002.from_pydata([(0.2918, -2.061, -0.1158), (0.2918, -2.061, 0.1422), (0.7374, -2.365, -0.4156), (1.0, 1.0, -0.6749), (0.7374, -2.365, 0.1487), (0.4714, -2.365, 0.4147), (0.5675, 1.0, 1.0), (1.0, 1.0, 0.5675), (1.0, 1.0, -0.6749), (1.209, 1.0, -0.09852), (0.8662, -2.365, -0.1538), (0.02406, 0.7488, -0.6555), (0.07777, 0.188, -0.6123), (0.1315, -0.3727, -0.5691), (0.1852, -0.9335, -0.5259), (0.2698, -1.816, -0.1332), (0.2698, -1.816, 0.1815), (0.1852, -0.9335, 0.6636), (0.1315, -0.3727, 0.7612), (0.07777, 0.188, 0.8587), (0.02406, 0.7488, 0.9563), (0.8053, -1.494, -0.4827), (0.8491, -0.9335, -0.5259), (0.8929, -0.3727, -0.5691), (0.9366, 0.188, -0.6123), (0.9804, 0.7488, -0.6555), (0.5603, 0.7488, 0.9563), (0.5443, 0.188, 0.8587), (0.5283, -0.3727, 0.7612), (0.5123, -0.9335, 0.6636), (0.4962, -1.494, 0.5661), (0.8053, -1.494, 0.257), (0.8491, -0.9335, 0.3268), (0.8929, -0.3727, 0.3966), (0.9366, 0.188, 0.4664), (0.9804, 0.7488, 0.5362), (0.9549, -1.494, -0.1395), (1.012, -0.9335, -0.1303), (1.069, -0.3727, -0.1211), (1.127, 0.188, -0.1119), (1.184, 0.7488, -0.1026), (0.9804, 0.7488, -0.6555), (0.9366, 0.188, -0.6123), (0.8928, -0.3727, -0.5691), (0.8491, -0.9335, -0.5259), (0.8053, -1.494, -0.4827), (0.2389, -1.494, -0.4827), (0.3222, -2.365, -0.4156), (0.3222, -2.365, 0.4147), (0.2389, -1.494, 0.5661), (0.0, -1.818, -0.1332), (0.0, -2.062, -0.1158), (0.0, -2.062, 0.1422), (0.0, -1.818, 0.1815), (0.0, 1.0, -0.6749), (0.0, 1.0, 1.0)], [], [(11, 20, 55, 54), (2, 10, 4, 5, 48, 47), (54, 55, 6, 7, 3), (46, 21, 2, 47), (30, 5, 4, 31), (30, 49, 48, 5), (35, 40, 9, 7), (40, 41, 8, 9), (7, 9, 8, 3), (10, 2, 45, 36), (36, 45, 44, 37), (37, 44, 43, 38), (38, 43, 42, 39), (39, 42, 41, 40), (4, 10, 36, 31), (31, 36, 37, 32), (32, 37, 38, 33), (33, 38, 39, 34), (34, 39, 40, 35), (6, 55, 20, 26), (26, 20, 19, 27), (27, 19, 18, 28), (28, 18, 17, 29), (29, 17, 49, 30), (6, 26, 35, 7), (26, 27, 34, 35), (27, 28, 33, 34), (28, 29, 32, 33), (29, 30, 31, 32), (54, 3, 25, 11), (11, 25, 24, 12), (12, 24, 23, 13), (13, 23, 22, 14), (14, 22, 21, 46), (1, 16, 53, 52), (46, 49, 17, 14), (14, 17, 18, 13), (13, 18, 19, 12), (12, 19, 20, 11), (0, 15, 46, 47), (1, 0, 47, 48), (16, 1, 48, 49), (15, 16, 49, 46), (15, 0, 51, 50), (16, 15, 50, 53), (0, 1, 52, 51)])
me_cube_002.polygons.foreach_set('material_index', [0, 1, 0, 0, 0, 0, 1, 1, 0, 0, 0, 0, 0, 0, 1, 1, 1, 1, 1, 1, 0, 1, 0, 1, 1, 0, 0, 0, 0, 1, 0, 1, 0, 1, 0, 0, 0, 0, 0, 0, 0, 0, 0, 0, 0, 0])
me_cube_002.materials.append(mat_material_001)
me_cube_002.materials.append(mat_material_002)
me_cube_002.use_remesh_preserve_volume = False
me_cube_002.use_remesh_preserve_attributes = False
me_cube_002.use_mirror_vertex_groups = False
me_cube_002.update()
me_cube_001 = bpy.data.meshes.new('Cube.001')
me_cube_001.from_pydata([(0.0, -2.365, -0.6749), (0.0, -2.365, 0.6749), (0.0, 1.0, -0.6749), (0.0, 1.0, 1.0), (0.6749, -2.365, -0.6749), (1.0, 1.0, -0.6749), (0.6749, -2.365, 0.2424), (0.2424, -2.365, 0.6749), (0.5675, 1.0, 1.0), (1.0, 1.0, 0.5675), (0.9658, 0.6459, -0.02059), (0.9006, -0.02858, -0.04995), (0.9024, -0.01027, -0.4451), (1.0, 1.0, -0.6749), (0.9024, -0.01027, -0.4451), (0.9006, -0.02858, -0.04995), (0.9658, 0.6459, -0.02059), (0.9669, 0.657, -0.4089), (0.9669, 0.657, -0.4089), (1.413, 0.596, -0.4089), (1.415, 0.5852, -0.02059), (1.564, -0.05709, -0.4451), (1.568, -0.07501, -0.04995)], [], [(0, 1, 3, 2), (4, 6, 7, 1, 0), (2, 3, 8, 9, 5), (2, 5, 4, 0), (17, 5, 13, 18), (8, 7, 6, 9), (8, 3, 1, 7), (16, 15, 11, 10), (15, 14, 12, 11), (18, 10, 20, 19), (14, 15, 6, 4, 5, 17), (5, 9, 6, 15, 16, 17), (14, 17, 18, 12), (17, 16, 10, 18), (19, 20, 22, 21), (12, 18, 19, 21), (10, 11, 22, 20), (11, 12, 21, 22)])
me_cube_001.use_remesh_preserve_volume = False
me_cube_001.use_remesh_preserve_attributes = False
me_cube_001.use_mirror_vertex_groups = False
me_cube_001.update()
me_cube = bpy.data.meshes.new('Cube')
me_cube.from_pydata([(1.0, 1.0, -1.0), (0.8334, -1.0, -1.009), (0.5513, -1.0, -1.009), (0.3847, 1.0, -1.0), (1.0, 1.0, 0.001149), (0.8334, -1.0, -0.5501), (0.5513, -1.0, -0.5501), (0.3847, 1.0, 0.001149)], [], [(0, 1, 2, 3), (4, 7, 6, 5), (0, 4, 5, 1), (1, 5, 6, 2), (2, 6, 7, 3), (4, 0, 3, 7)])
me_cube.materials.append(mat_material)
me_cube.use_remesh_preserve_volume = False
me_cube.use_remesh_preserve_attributes = False
me_cube.use_mirror_vertex_groups = False
me_cube.update()
me_cube_010 = bpy.data.meshes.new('Cube.010')
me_cube_010.from_pydata([(0.1223, -0.1803, 0.4736), (0.1223, -0.5264, 0.8197), (0.1223, -0.5264, 1.18), (0.1223, -0.1803, 1.526), (0.1223, 0.5264, 0.8197), (0.1223, 0.1803, 0.4736), (0.1223, 0.1803, 1.526), (0.1223, 0.5264, 1.18), (0.7421, -0.1991, 0.9553), (0.7421, -0.04475, 0.8009), (0.7421, -0.04475, 1.199), (0.7421, -0.1991, 1.045), (0.7421, 0.04475, 0.8009), (0.7421, 0.1991, 0.9553), (0.7421, 0.1991, 1.045), (0.7421, 0.04475, 1.199), (0.7421, 0.5264, 0.8197), (0.7421, 0.1803, 0.4736), (0.7421, 0.1803, 1.526), (0.7421, 0.5264, 1.18), (0.7421, -0.1803, 0.4736), (0.7421, -0.5264, 0.8197), (0.7421, -0.5264, 1.18), (0.7421, -0.1803, 1.526), (1.055, 0.1991, 0.9553), (1.055, 0.04475, 0.8009), (1.055, 0.04475, 1.199), (1.055, 0.1991, 1.045), (1.055, -0.04475, 0.8009), (1.055, -0.1991, 0.9553), (1.055, -0.1991, 1.045), (1.055, -0.04475, 1.199), (0.7421, -0.9144, 0.5027), (0.7421, -0.919, 0.6571), (0.7421, -0.919, 0.7466), (1.055, -0.9144, 0.5027), (1.055, -0.919, 0.6571), (1.055, -0.919, 0.7466), (0.743, -2.297, 0.5127), (0.743, -2.302, 0.6643), (0.743, -2.302, 0.6978), (1.054, -2.297, 0.5127), (1.054, -2.302, 0.6643), (1.054, -2.302, 0.6978), (0.7207, -1.144, 0.4828), (0.6993, -1.374, 0.463), (0.6779, -1.604, 0.4431), (0.6565, -1.834, 0.4232), (0.6351, -2.063, 0.4033), (0.6351, -2.071, 0.6631), (0.6565, -1.841, 0.6619), (0.6779, -1.61, 0.6607), (0.6993, -1.38, 0.6595), (0.7207, -1.149, 0.6583), (1.077, -1.149, 0.76), (1.098, -1.38, 0.7734), (1.12, -1.61, 0.7868), (1.141, -1.841, 0.8002), (1.162, -2.071, 0.8137), (1.162, -2.071, 0.6631), (1.141, -1.841, 0.6619), (1.12, -1.61, 0.6607), (1.098, -1.38, 0.6595), (1.077, -1.149, 0.6583), (0.6351, -2.071, 0.8137), (0.6565, -1.841, 0.8002), (0.6779, -1.61, 0.7868), (0.6993, -1.38, 0.7734), (0.7207, -1.149, 0.76), (1.077, -1.144, 0.4828), (1.098, -1.374, 0.463), (1.12, -1.604, 0.4431), (1.141, -1.834, 0.4232), (1.162, -2.063, 0.4033), (0.8987, -0.04475, 1.199), (0.8987, 0.04475, 1.199), (0.8987, 0.04475, 0.8009), (0.8987, -0.04475, 0.8009), (0.8987, 0.1991, 0.9553), (0.8987, 0.1991, 1.045), (0.8987, -0.1991, 1.045), (0.8987, -0.9144, 0.5027), (0.8987, -0.919, 0.7466), (0.8987, -2.297, 0.5127), (0.8987, -2.302, 0.6978), (0.8987, -1.144, 0.4828), (0.8987, -1.374, 0.463), (0.8987, -1.604, 0.4431), (0.8987, -1.834, 0.4232), (0.8987, -2.063, 0.4033), (0.8987, -1.149, 0.76), (0.8987, -1.38, 0.7734), (0.8987, -1.61, 0.7868), (0.8987, -1.841, 0.8002), (0.8987, -2.071, 0.8137), (0.6137, -2.293, 0.3835), (0.6137, -2.302, 0.6643), (0.6137, -2.302, 0.8271), (1.184, -2.293, 0.3835), (1.184, -2.302, 0.6643), (1.184, -2.302, 0.8271), (0.8987, -2.293, 0.3835), (0.8987, -2.302, 0.8271), (0.8987, -2.441, 0.6315), (0.8646, -2.441, 0.6315), (0.9329, -2.441, 0.6315), (0.8987, -2.441, 0.6388), (0.8987, -2.44, 0.5982), (0.8646, -2.44, 0.5982), (0.8646, -2.441, 0.6388), (0.9329, -2.44, 0.5982), (0.9329, -2.441, 0.6388), (-0.1223, -0.1803, 0.4736), (-0.1223, -0.5264, 0.8197), (-0.1223, -0.5264, 1.18), (-0.1223, -0.1803, 1.526), (-0.1223, 0.5264, 0.8197), (-0.1223, 0.1803, 0.4736), (-0.1223, 0.1803, 1.526), (-0.1223, 0.5264, 1.18), (-0.7421, -0.1991, 0.9553), (-0.7421, -0.04475, 0.8009), (-0.7421, -0.04475, 1.199), (-0.7421, -0.1991, 1.045), (-0.7421, 0.04475, 0.8009), (-0.7421, 0.1991, 0.9553), (-0.7421, 0.1991, 1.045), (-0.7421, 0.04475, 1.199), (-0.7421, 0.5264, 0.8197), (-0.7421, 0.1803, 0.4736), (-0.7421, 0.1803, 1.526), (-0.7421, 0.5264, 1.18), (-0.7421, -0.1803, 0.4736), (-0.7421, -0.5264, 0.8197), (-0.7421, -0.5264, 1.18), (-0.7421, -0.1803, 1.526), (-1.055, 0.1991, 0.9553), (-1.055, 0.04475, 0.8009), (-1.055, 0.04475, 1.199), (-1.055, 0.1991, 1.045), (-1.055, -0.04475, 0.8009), (-1.055, -0.1991, 0.9553), (-1.055, -0.1991, 1.045), (-1.055, -0.04475, 1.199), (-0.7421, -0.9144, 0.5027), (-0.7421, -0.919, 0.6571), (-0.7421, -0.919, 0.7466), (-1.055, -0.9144, 0.5027), (-1.055, -0.919, 0.6571), (-1.055, -0.919, 0.7466), (-0.743, -2.297, 0.5127), (-0.743, -2.302, 0.6643), (-0.743, -2.302, 0.6978), (-1.054, -2.297, 0.5127), (-1.054, -2.302, 0.6643), (-1.054, -2.302, 0.6978), (-0.7207, -1.144, 0.4828), (-0.6993, -1.374, 0.463), (-0.6779, -1.604, 0.4431), (-0.6565, -1.834, 0.4232), (-0.6351, -2.063, 0.4033), (-0.6351, -2.071, 0.6631), (-0.6565, -1.841, 0.6619), (-0.6779, -1.61, 0.6607), (-0.6993, -1.38, 0.6595), (-0.7207, -1.149, 0.6583), (-1.077, -1.149, 0.76), (-1.098, -1.38, 0.7734), (-1.12, -1.61, 0.7868), (-1.141, -1.841, 0.8002), (-1.162, -2.071, 0.8137), (-1.162, -2.071, 0.6631), (-1.141, -1.841, 0.6619), (-1.12, -1.61, 0.6607), (-1.098, -1.38, 0.6595), (-1.077, -1.149, 0.6583), (-0.6351, -2.071, 0.8137), (-0.6565, -1.841, 0.8002), (-0.6779, -1.61, 0.7868), (-0.6993, -1.38, 0.7734), (-0.7207, -1.149, 0.76), (-1.077, -1.144, 0.4828), (-1.098, -1.374, 0.463), (-1.12, -1.604, 0.4431), (-1.141, -1.834, 0.4232), (-1.162, -2.063, 0.4033), (-0.8987, -0.04475, 1.199), (-0.8987, 0.04475, 1.199), (-0.8987, 0.04475, 0.8009), (-0.8987, -0.04475, 0.8009), (-0.8987, 0.1991, 0.9553), (-0.8987, 0.1991, 1.045), (-0.8987, -0.1991, 1.045), (-0.8987, -0.9144, 0.5027), (-0.8987, -0.919, 0.7466), (-0.8987, -2.297, 0.5127), (-0.8987, -2.302, 0.6978), (-0.8987, -1.144, 0.4828), (-0.8987, -1.374, 0.463), (-0.8987, -1.604, 0.4431), (-0.8987, -1.834, 0.4232), (-0.8987, -2.063, 0.4033), (-0.8987, -1.149, 0.76), (-0.8987, -1.38, 0.7734), (-0.8987, -1.61, 0.7868), (-0.8987, -1.841, 0.8002), (-0.8987, -2.071, 0.8137), (-0.6137, -2.293, 0.3835), (-0.6137, -2.302, 0.6643), (-0.6137, -2.302, 0.8271), (-1.184, -2.293, 0.3835), (-1.184, -2.302, 0.6643), (-1.184, -2.302, 0.8271), (-0.8987, -2.293, 0.3835), (-0.8987, -2.302, 0.8271), (-0.8987, -2.441, 0.6315), (-0.8646, -2.441, 0.6315), (-0.9329, -2.441, 0.6315), (-0.8987, -2.441, 0.6388), (-0.8987, -2.44, 0.5982), (-0.8646, -2.44, 0.5982), (-0.8646, -2.441, 0.6388), (-0.9329, -2.44, 0.5982), (-0.9329, -2.441, 0.6388)], [], [(21, 22, 2, 1), (75, 74, 31, 26), (18, 6, 3, 23), (0, 1, 2, 3, 6, 7, 4, 5), (4, 7, 19, 16), (17, 5, 4, 16), (6, 18, 19, 7), (0, 20, 21, 1), (23, 3, 2, 22), (5, 17, 20, 0), (13, 12, 17, 16), (15, 14, 19, 18), (9, 8, 21, 20), (11, 10, 23, 22), (12, 9, 20, 17), (8, 11, 22, 21), (10, 15, 18, 23), (14, 13, 16, 19), (25, 24, 27, 26, 31, 30, 29, 28), (77, 76, 25, 28), (8, 9, 32, 33), (76, 78, 24, 25), (78, 79, 27, 24), (29, 30, 37, 36), (74, 80, 30, 31), (79, 75, 26, 27), (59, 58, 100, 99), (49, 48, 95, 96), (80, 11, 34, 82), (28, 29, 36, 35), (77, 28, 35, 81), (11, 8, 33, 34), (40, 39, 104, 109), (42, 43, 111, 105), (64, 49, 96, 97), (94, 64, 97, 102), (89, 73, 98, 101), (73, 59, 99, 98), (35, 36, 63, 69), (69, 63, 62, 70), (70, 62, 61, 71), (71, 61, 60, 72), (72, 60, 59, 73), (81, 35, 69, 85), (85, 69, 70, 86), (86, 70, 71, 87), (87, 71, 72, 88), (88, 72, 73, 89), (82, 34, 68, 90), (90, 68, 67, 91), (91, 67, 66, 92), (92, 66, 65, 93), (93, 65, 64, 94), (34, 33, 53, 68), (68, 53, 52, 67), (67, 52, 51, 66), (66, 51, 50, 65), (65, 50, 49, 64), (33, 32, 44, 53), (53, 44, 45, 52), (52, 45, 46, 51), (51, 46, 47, 50), (50, 47, 48, 49), (36, 37, 54, 63), (63, 54, 55, 62), (62, 55, 56, 61), (61, 56, 57, 60), (60, 57, 58, 59), (57, 93, 94, 58), (56, 92, 93, 57), (55, 91, 92, 56), (54, 90, 91, 55), (37, 82, 90, 54), (47, 88, 89, 48), (46, 87, 88, 47), (45, 86, 87, 46), (44, 85, 86, 45), (32, 81, 85, 44), (48, 89, 101, 95), (58, 94, 102, 100), (84, 40, 109, 106), (43, 84, 106, 111), (9, 77, 81, 32), (30, 80, 82, 37), (14, 15, 75, 79), (10, 11, 80, 74), (13, 14, 79, 78), (12, 13, 78, 76), (9, 12, 76, 77), (15, 10, 74, 75), (38, 39, 96, 95), (39, 40, 97, 96), (42, 41, 98, 99), (43, 42, 99, 100), (83, 38, 95, 101), (40, 84, 102, 97), (41, 83, 101, 98), (84, 43, 100, 102), (103, 107, 110, 105), (106, 103, 105, 111), (109, 104, 103, 106), (104, 108, 107, 103), (83, 41, 110, 107), (38, 83, 107, 108), (41, 42, 105, 110), (39, 38, 108, 104), (133, 113, 114, 134), (187, 138, 143, 186), (130, 135, 115, 118), (112, 117, 116, 119, 118, 115, 114, 113), (116, 128, 131, 119), (129, 128, 116, 117), (118, 119, 131, 130), (112, 113, 133, 132), (135, 134, 114, 115), (117, 112, 132, 129), (125, 128, 129, 124), (127, 130, 131, 126), (121, 132, 133, 120), (123, 134, 135, 122), (124, 129, 132, 121), (120, 133, 134, 123), (122, 135, 130, 127), (126, 131, 128, 125), (137, 140, 141, 142, 143, 138, 139, 136), (189, 140, 137, 188), (120, 145, 144, 121), (188, 137, 136, 190), (190, 136, 139, 191), (141, 148, 149, 142), (186, 143, 142, 192), (191, 139, 138, 187), (171, 211, 212, 170), (161, 208, 207, 160), (192, 194, 146, 123), (140, 147, 148, 141), (189, 193, 147, 140), (123, 146, 145, 120), (152, 221, 216, 151), (154, 217, 223, 155), (176, 209, 208, 161), (206, 214, 209, 176), (201, 213, 210, 185), (185, 210, 211, 171), (147, 181, 175, 148), (181, 182, 174, 175), (182, 183, 173, 174), (183, 184, 172, 173), (184, 185, 171, 172), (193, 197, 181, 147), (197, 198, 182, 181), (198, 199, 183, 182), (199, 200, 184, 183), (200, 201, 185, 184), (194, 202, 180, 146), (202, 203, 179, 180), (203, 204, 178, 179), (204, 205, 177, 178), (205, 206, 176, 177), (146, 180, 165, 145), (180, 179, 164, 165), (179, 178, 163, 164), (178, 177, 162, 163), (177, 176, 161, 162), (145, 165, 156, 144), (165, 164, 157, 156), (164, 163, 158, 157), (163, 162, 159, 158), (162, 161, 160, 159), (148, 175, 166, 149), (175, 174, 167, 166), (174, 173, 168, 167), (173, 172, 169, 168), (172, 171, 170, 169), (169, 170, 206, 205), (168, 169, 205, 204), (167, 168, 204, 203), (166, 167, 203, 202), (149, 166, 202, 194), (159, 160, 201, 200), (158, 159, 200, 199), (157, 158, 199, 198), (156, 157, 198, 197), (144, 156, 197, 193), (160, 207, 213, 201), (170, 212, 214, 206), (196, 218, 221, 152), (155, 223, 218, 196), (121, 144, 193, 189), (142, 149, 194, 192), (126, 191, 187, 127), (122, 186, 192, 123), (125, 190, 191, 126), (124, 188, 190, 125), (121, 189, 188, 124), (127, 187, 186, 122), (150, 207, 208, 151), (151, 208, 209, 152), (154, 211, 210, 153), (155, 212, 211, 154), (195, 213, 207, 150), (152, 209, 214, 196), (153, 210, 213, 195), (196, 214, 212, 155), (215, 217, 222, 219), (218, 223, 217, 215), (221, 218, 215, 216), (216, 215, 219, 220), (195, 219, 222, 153), (150, 220, 219, 195), (153, 222, 217, 154), (151, 216, 220, 150)])
me_cube_010.polygons.foreach_set('material_index', [0, 0, 0, 0, 0, 1, 1, 1, 1, 0, 0, 0, 0, 0, 1, 1, 1, 1, 1, 0, 0, 1, 0, 1, 1, 1, 1, 0, 1, 0, 1, 0, 1, 1, 1, 1, 1, 0, 0, 0, 0, 0, 0, 0, 1, 0, 1, 0, 0, 1, 0, 1, 0, 1, 1, 1, 1, 1, 0, 0, 0, 0, 0, 1, 1, 1, 1, 1, 1, 0, 1, 0, 1, 1, 0, 1, 0, 1, 0, 0, 1, 1, 0, 0, 0, 0, 1, 0, 1, 1, 0, 0, 0, 0, 0, 0, 0, 0, 1, 1, 1, 1, 1, 1, 1, 1, 0, 0, 0, 0, 0, 1, 1, 1, 1, 0, 0, 0, 0, 0, 1, 1, 1, 1, 1, 0, 0, 1, 0, 1, 1, 1, 1, 0, 1, 0, 1, 0, 1, 1, 1, 1, 1, 0, 0, 0, 0, 0, 0, 0, 1, 0, 1, 0, 0, 1, 0, 1, 0, 1, 1, 1, 1, 1, 0, 0, 0, 0, 0, 1, 1, 1, 1, 1, 1, 0, 1, 0, 1, 1, 0, 1, 0, 1, 0, 0, 1, 1, 0, 0, 0, 0, 1, 0, 1, 1, 0, 0, 0, 0, 0, 0, 0, 0, 1, 1, 1, 1, 1, 1, 1, 1])
me_cube_010.materials.append(mat_material_003)
me_cube_010.materials.append(mat_material_004)
me_cube_010.use_remesh_preserve_volume = False
me_cube_010.use_remesh_preserve_attributes = False
me_cube_010.use_mirror_vertex_groups = False
me_cube_010.update()
me_cube_009 = bpy.data.meshes.new('Cube.009')
me_cube_009.from_pydata([(0.0, 1.0, -0.205), (0.0, 1.0, 0.1713), (0.145, -2.092, -0.06013), (0.145, -2.092, 0.02635), (0.522, -0.7905, -0.205), (0.522, -0.7905, 0.1713), (0.1716, 1.0, -0.205), (0.9934, 0.1996, -0.08452), (0.9934, 0.1996, 0.05074), (0.1716, 1.0, 0.1713), (0.4334, -1.926, -0.205), (0.1633, -2.092, -0.06013), (0.1633, -2.092, 0.02635), (0.4334, -1.926, 0.04334), (0.03866, 0.1755, 0.1326), (0.06283, -0.3399, 0.1085), (0.08699, -0.8552, 0.08431), (0.1112, -1.371, 0.06016), (0.1353, -1.886, 0.03601), (0.03866, 0.1755, -0.1664), (0.06283, -0.3399, -0.1422), (0.08699, -0.8552, -0.1181), (0.1112, -1.371, -0.09394), (0.1353, -1.886, -0.06979), (0.4984, -1.093, 0.1371), (0.4836, -1.283, 0.1158), (0.4688, -1.472, 0.09451), (0.4541, -1.661, 0.07319), (0.4393, -1.85, 0.05187), (0.4393, -1.85, -0.205), (0.4541, -1.661, -0.205), (0.4688, -1.472, -0.205), (0.4836, -1.283, -0.205), (0.4984, -1.093, -0.205)], [], [(14, 24, 5, 1), (24, 33, 4, 5), (23, 29, 10, 11, 2), (0, 1, 9, 6), (8, 7, 6, 9), (7, 8, 5, 4), (12, 11, 10, 13), (11, 12, 3, 2), (14, 1, 0, 19), (8, 9, 1, 5), (3, 18, 23, 2), (18, 17, 22, 23), (17, 16, 21, 22), (16, 15, 20, 21), (15, 14, 19, 20), (0, 6, 7, 4, 33, 19), (19, 33, 32, 20), (20, 32, 31, 21), (21, 31, 30, 22), (22, 30, 29, 23), (13, 10, 29, 28), (28, 29, 30, 27), (27, 30, 31, 26), (26, 31, 32, 25), (25, 32, 33, 24), (3, 13, 28, 18), (18, 28, 27, 17), (17, 27, 26, 16), (16, 26, 25, 15), (15, 25, 24, 14)])
me_cube_009.polygons.foreach_set('material_index', [1, 1, 0, 1, 0, 0, 0, 0, 0, 0, 0, 0, 0, 0, 0, 1, 0, 1, 0, 1, 0, 1, 0, 1, 0, 0, 1, 0, 1, 0])
me_cube_009.materials.append(mat_material_005)
me_cube_009.materials.append(mat_material_006)
me_cube_009.use_remesh_preserve_volume = False
me_cube_009.use_remesh_preserve_attributes = False
me_cube_009.use_mirror_vertex_groups = False
me_cube_009.update()
me_cylinder_000 = bpy.data.meshes.new('Cylinder.000')
me_cylinder_000.from_pydata([(0.0, 0.0, 0.5055), (0.0, 0.0, 0.7291), (0.0, 1.0, 0.5055), (0.0, 1.0, 0.7291), (0.7071, 0.7071, 0.5055), (0.7071, 0.7071, 0.7291), (1.0, -4.371e-08, 0.5055), (1.0, -4.371e-08, 0.7291), (0.7071, -0.7071, 0.5055), (0.7071, -0.7071, 0.7291), (-8.742e-08, -1.0, 0.5055), (-8.742e-08, -1.0, 0.7291), (-0.7071, -0.7071, 0.5055), (-0.7071, -0.7071, 0.7291), (-1.0, 1.192e-08, 0.5055), (-1.0, 1.192e-08, 0.7291), (-0.7071, 0.7071, 0.5055), (-0.7071, 0.7071, 0.7291), (0.0, 0.0, 0.1928), (0.0, 0.0, 0.4164), (0.0, 1.0, 0.1928), (0.0, 1.0, 0.4164), (0.7071, 0.7071, 0.1928), (0.7071, 0.7071, 0.4164), (1.0, -4.371e-08, 0.1928), (1.0, -4.371e-08, 0.4164), (0.7071, -0.7071, 0.1928), (0.7071, -0.7071, 0.4164), (-8.742e-08, -1.0, 0.1928), (-8.742e-08, -1.0, 0.4164), (-0.7071, -0.7071, 0.1928), (-0.7071, -0.7071, 0.4164), (-1.0, 1.192e-08, 0.1928), (-1.0, 1.192e-08, 0.4164), (-0.7071, 0.7071, 0.1928), (-0.7071, 0.7071, 0.4164), (0.0, 0.0, -0.153), (0.0, 0.0, 0.07062), (0.0, 1.0, -0.153), (0.0, 1.0, 0.07062), (0.7071, 0.7071, -0.153), (0.7071, 0.7071, 0.07062), (1.0, -4.371e-08, -0.153), (1.0, -4.371e-08, 0.07062), (0.7071, -0.7071, -0.153), (0.7071, -0.7071, 0.07062), (-8.742e-08, -1.0, -0.153), (-8.742e-08, -1.0, 0.07062), (-0.7071, -0.7071, -0.153), (-0.7071, -0.7071, 0.07062), (-1.0, 1.192e-08, -0.153), (-1.0, 1.192e-08, 0.07062), (-0.7071, 0.7071, -0.153), (-0.7071, 0.7071, 0.07062)], [], [(0, 2, 4), (1, 5, 3), (2, 3, 5, 4), (0, 4, 6), (1, 7, 5), (4, 5, 7, 6), (0, 6, 8), (1, 9, 7), (6, 7, 9, 8), (0, 8, 10), (1, 11, 9), (8, 9, 11, 10), (0, 10, 12), (1, 13, 11), (10, 11, 13, 12), (0, 12, 14), (1, 15, 13), (12, 13, 15, 14), (0, 14, 16), (1, 17, 15), (14, 15, 17, 16), (0, 16, 2), (1, 3, 17), (16, 17, 3, 2), (18, 20, 22), (19, 23, 21), (20, 21, 23, 22), (18, 22, 24), (19, 25, 23), (22, 23, 25, 24), (18, 24, 26), (19, 27, 25), (24, 25, 27, 26), (18, 26, 28), (19, 29, 27), (26, 27, 29, 28), (18, 28, 30), (19, 31, 29), (28, 29, 31, 30), (18, 30, 32), (19, 33, 31), (30, 31, 33, 32), (18, 32, 34), (19, 35, 33), (32, 33, 35, 34), (18, 34, 20), (19, 21, 35), (34, 35, 21, 20), (36, 38, 40), (37, 41, 39), (38, 39, 41, 40), (36, 40, 42), (37, 43, 41), (40, 41, 43, 42), (36, 42, 44), (37, 45, 43), (42, 43, 45, 44), (36, 44, 46), (37, 47, 45), (44, 45, 47, 46), (36, 46, 48), (37, 49, 47), (46, 47, 49, 48), (36, 48, 50), (37, 51, 49), (48, 49, 51, 50), (36, 50, 52), (37, 53, 51), (50, 51, 53, 52), (36, 52, 38), (37, 39, 53), (52, 53, 39, 38)])
me_cylinder_000.polygons.foreach_set('material_index', [0, 1, 0, 0, 0, 1, 0, 1, 0, 0, 0, 1, 0, 1, 0, 0, 0, 1, 0, 1, 0, 0, 0, 1, 0, 1, 0, 0, 0, 1, 0, 1, 0, 0, 0, 1, 0, 1, 0, 0, 0, 1, 0, 1, 0, 0, 0, 1, 0, 1, 0, 0, 0, 1, 0, 1, 0, 0, 0, 1, 0, 1, 0, 0, 0, 1, 0, 1, 0, 0, 0, 1])
me_cylinder_000.materials.append(mat_material_007)
me_cylinder_000.materials.append(mat_material_008)
me_cylinder_000.use_remesh_preserve_volume = False
me_cylinder_000.use_remesh_preserve_attributes = False
me_cylinder_000.use_mirror_vertex_groups = False
me_cylinder_000.update()

# ---- objects
ob_cylinder_001 = bpy.data.objects.new('Cylinder.001', me_cylinder_004)
ob_cube_008 = bpy.data.objects.new('Cube.008', me_cube_008)
ob_cube_007 = bpy.data.objects.new('Cube.007', me_cube_007)
ob_cube_006 = bpy.data.objects.new('Cube.006', me_cube_006)
ob_cube_005 = bpy.data.objects.new('Cube.005', me_cube_005)
ob_cube_004 = bpy.data.objects.new('Cube.004', me_cube_004)
ob_cube_003 = bpy.data.objects.new('Cube.003', me_cube_003)
ob_cube_002 = bpy.data.objects.new('Cube.002', me_cube_002)
ob_cube_001 = bpy.data.objects.new('Cube.001', me_cube_001)
ob_cube = bpy.data.objects.new('Cube', me_cube)
ob_ship0 = bpy.data.objects.new('ship0', me_cube_010)
ob_cube_009 = bpy.data.objects.new('Cube.009', me_cube_009)
ob_cylinder_000 = bpy.data.objects.new('Cylinder.000', me_cylinder_000)

# ---- transforms, parenting, visibility, modifiers, constraints
ob_cylinder_001.location = (-5.955, -4.62, 0.0)
ob_cylinder_001.scale = (0.6875, 0.6875, 0.6875)
ob_cylinder_001.lineart.crease_threshold = 0.0
ob_cube_008.location = (-5.845, -0.6546, 0.0)
ob_cube_008.lineart.crease_threshold = 0.0
_m = ob_cube_008.modifiers.new('Mirror', 'MIRROR')
ob_cube_007.location = (-6.241, 9.295, 0.0)
ob_cube_007.scale = (0.5264, 0.5264, 0.5264)
ob_cube_007.lineart.crease_threshold = 0.0
_m = ob_cube_007.modifiers.new('Mirror', 'MIRROR')
ob_cube_006.location = (-6.241, 15.24, 0.0)
ob_cube_006.scale = (0.5264, 0.5264, 0.5264)
ob_cube_006.lineart.crease_threshold = 0.0
_m = ob_cube_006.modifiers.new('Mirror', 'MIRROR')
ob_cube_005.location = (-6.241, 4.413, 0.0)
ob_cube_005.scale = (0.5264, 0.5264, 0.5264)
ob_cube_005.lineart.crease_threshold = 0.0
_m = ob_cube_005.modifiers.new('Mirror', 'MIRROR')
ob_cube_004.location = (-11.91, 7.444, 0.0)
ob_cube_004.scale = (0.7073, 0.7073, 0.7073)
ob_cube_004.lineart.crease_threshold = 0.0
ob_cube_003.location = (-11.84, 10.86, 0.0)
ob_cube_003.scale = (0.7073, 0.7073, 0.7073)
ob_cube_003.lineart.crease_threshold = 0.0
_m = ob_cube_003.modifiers.new('Mirror', 'MIRROR')
ob_cube_002.location = (-11.72, 15.35, 0.0)
ob_cube_002.scale = (0.7073, 0.7073, 0.7073)
ob_cube_002.lineart.crease_threshold = 0.0
_m = ob_cube_002.modifiers.new('Mirror', 'MIRROR')
ob_cube_001.location = (-8.691, 5.249, 0.0)
ob_cube_001.scale = (0.7073, 0.7073, 0.7073)
ob_cube_001.lineart.crease_threshold = 0.0
_m = ob_cube_001.modifiers.new('Mirror', 'MIRROR')
ob_cube.location = (-8.096, 0.0, 1.085)
ob_cube.lock_rotations_4d = False
ob_cube.empty_display_type = 'ARROWS'
ob_cube.lineart.crease_threshold = 0.0
_m = ob_cube.modifiers.new('Mirror', 'MIRROR')
ob_ship0.location = (0.0, 0.0, 0.0)
ob_ship0.lineart.crease_threshold = 0.0
ob_cube_009.location = (2.564, -0.6546, 0.0)
ob_cube_009.lineart.crease_threshold = 0.0
_m = ob_cube_009.modifiers.new('Mirror', 'MIRROR')
ob_cylinder_000.location = (2.454, -4.62, 0.0)
ob_cylinder_000.scale = (0.6875, 0.6875, 0.6875)
ob_cylinder_000.lineart.crease_threshold = 0.0

# ---- collection membership
col_collection_1.objects.link(ob_cylinder_001)
col_collection_1.objects.link(ob_cube_008)
col_collection_1.objects.link(ob_cube_007)
col_collection_1.objects.link(ob_cube_006)
col_collection_1.objects.link(ob_cube_005)
col_collection_1.objects.link(ob_cube_004)
col_collection_1.objects.link(ob_cube_003)
col_collection_1.objects.link(ob_cube_002)
col_collection_1.objects.link(ob_cube_001)
col_collection_1.objects.link(ob_cube)
col_collection_2.objects.link(ob_ship0)
col_collection_3.objects.link(ob_cube_009)
col_collection_4.objects.link(ob_cylinder_000)

# ---- scene / render settings (as saved in the file)
scene.frame_start = 1; scene.frame_end = 250; scene.frame_set(1)
scene.render.engine = 'BLENDER_EEVEE_NEXT'
scene.render.resolution_x = 64
scene.render.resolution_y = 64
scene.render.dither_intensity = 0.0
scene.cycles.use_denoising = False
scene.cycles.samples = 10
scene.cycles.sampling_pattern = 'TABULATED_SOBOL'
scene.cycles.light_sampling_threshold = 0.0
scene.cycles.use_adaptive_sampling = False
scene.cycles.use_light_tree = False
scene.cycles.blur_glossy = 0.0
scene.cycles.pixel_filter_type = 'GAUSSIAN'
scene.cycles.sample_clamp_indirect = 0.0
scene.view_settings.view_transform = 'Standard'
bpy.context.view_layer.update()

# ---- added for rendering (the .blend has no active camera and no usable light): camera, sun
cam_auto = bpy.data.cameras.new('AutoCamera')
cam_auto.lens = 50.0
cam_auto.sensor_width = 36.0
cam_auto.clip_end = 1000.0
ob_auto_camera = bpy.data.objects.new('AutoCamera', cam_auto)
scene.collection.objects.link(ob_auto_camera)
ob_auto_camera.location = (7.12768, -9.74811, 5.46409)
ob_auto_camera.rotation_euler = (1.09748, -7.21219e-08, 0.694738)
scene.camera = ob_auto_camera
light_auto_sun = bpy.data.lights.new('AutoSun', 'SUN')
light_auto_sun.energy = 3.0
light_auto_sun.angle = 0.0523599
ob_auto_sun = bpy.data.objects.new('AutoSun', light_auto_sun)
scene.collection.objects.link(ob_auto_sun)
ob_auto_sun.rotation_euler = (0.872665, 0.174533, 0.523599)
bpy.context.view_layer.update()
